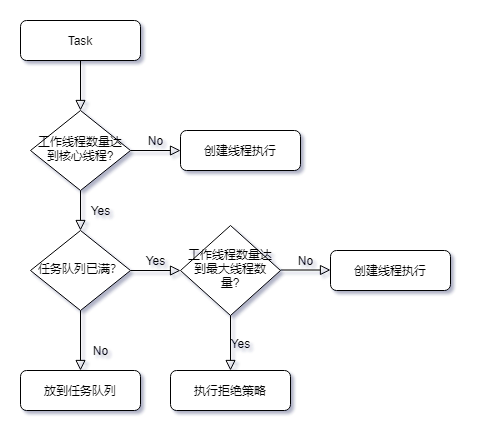

The diagram above was exported from draw.io. Its source (the exported page's mxGraphModel, read from the mxfile embedded in the PNG):
<mxGraphModel dx="868" dy="401" grid="1" gridSize="10" guides="1" tooltips="1" connect="1" arrows="1" fold="1" page="1" pageScale="1" pageWidth="827" pageHeight="1169" math="0" shadow="0">
  <root>
    <mxCell id="WIyWlLk6GJQsqaUBKTNV-0" />
    <mxCell id="WIyWlLk6GJQsqaUBKTNV-1" parent="WIyWlLk6GJQsqaUBKTNV-0" />
    <mxCell id="WIyWlLk6GJQsqaUBKTNV-2" value="" style="rounded=0;html=1;jettySize=auto;orthogonalLoop=1;fontSize=11;endArrow=block;endFill=0;endSize=8;strokeWidth=1;shadow=0;labelBackgroundColor=none;edgeStyle=orthogonalEdgeStyle;" parent="WIyWlLk6GJQsqaUBKTNV-1" source="WIyWlLk6GJQsqaUBKTNV-3" target="WIyWlLk6GJQsqaUBKTNV-6" edge="1">
      <mxGeometry relative="1" as="geometry" />
    </mxCell>
    <mxCell id="WIyWlLk6GJQsqaUBKTNV-3" value="Task" style="rounded=1;whiteSpace=wrap;html=1;fontSize=12;glass=0;strokeWidth=1;shadow=0;" parent="WIyWlLk6GJQsqaUBKTNV-1" vertex="1">
      <mxGeometry x="160" y="80" width="120" height="40" as="geometry" />
    </mxCell>
    <mxCell id="WIyWlLk6GJQsqaUBKTNV-4" value="Yes" style="rounded=0;html=1;jettySize=auto;orthogonalLoop=1;fontSize=11;endArrow=block;endFill=0;endSize=8;strokeWidth=1;shadow=0;labelBackgroundColor=none;edgeStyle=orthogonalEdgeStyle;" parent="WIyWlLk6GJQsqaUBKTNV-1" source="WIyWlLk6GJQsqaUBKTNV-6" target="WIyWlLk6GJQsqaUBKTNV-10" edge="1">
      <mxGeometry y="20" relative="1" as="geometry">
        <mxPoint as="offset" />
      </mxGeometry>
    </mxCell>
    <mxCell id="WIyWlLk6GJQsqaUBKTNV-5" value="No" style="edgeStyle=orthogonalEdgeStyle;rounded=0;html=1;jettySize=auto;orthogonalLoop=1;fontSize=11;endArrow=block;endFill=0;endSize=8;strokeWidth=1;shadow=0;labelBackgroundColor=none;" parent="WIyWlLk6GJQsqaUBKTNV-1" source="WIyWlLk6GJQsqaUBKTNV-6" target="WIyWlLk6GJQsqaUBKTNV-7" edge="1">
      <mxGeometry y="10" relative="1" as="geometry">
        <mxPoint as="offset" />
      </mxGeometry>
    </mxCell>
    <mxCell id="WIyWlLk6GJQsqaUBKTNV-6" value="工作线程数量达到核心线程?" style="rhombus;whiteSpace=wrap;html=1;shadow=0;fontFamily=Helvetica;fontSize=12;align=center;strokeWidth=1;spacing=6;spacingTop=-4;" parent="WIyWlLk6GJQsqaUBKTNV-1" vertex="1">
      <mxGeometry x="170" y="170" width="100" height="80" as="geometry" />
    </mxCell>
    <mxCell id="WIyWlLk6GJQsqaUBKTNV-7" value="创建线程执行" style="rounded=1;whiteSpace=wrap;html=1;fontSize=12;glass=0;strokeWidth=1;shadow=0;" parent="WIyWlLk6GJQsqaUBKTNV-1" vertex="1">
      <mxGeometry x="320" y="190" width="120" height="40" as="geometry" />
    </mxCell>
    <mxCell id="WIyWlLk6GJQsqaUBKTNV-8" value="No" style="rounded=0;html=1;jettySize=auto;orthogonalLoop=1;fontSize=11;endArrow=block;endFill=0;endSize=8;strokeWidth=1;shadow=0;labelBackgroundColor=none;edgeStyle=orthogonalEdgeStyle;" parent="WIyWlLk6GJQsqaUBKTNV-1" source="WIyWlLk6GJQsqaUBKTNV-10" target="WIyWlLk6GJQsqaUBKTNV-11" edge="1">
      <mxGeometry x="0.3333" y="20" relative="1" as="geometry">
        <mxPoint as="offset" />
      </mxGeometry>
    </mxCell>
    <mxCell id="WIyWlLk6GJQsqaUBKTNV-9" value="Yes" style="edgeStyle=orthogonalEdgeStyle;rounded=0;html=1;jettySize=auto;orthogonalLoop=1;fontSize=11;endArrow=block;endFill=0;endSize=8;strokeWidth=1;shadow=0;labelBackgroundColor=none;" parent="WIyWlLk6GJQsqaUBKTNV-1" source="WIyWlLk6GJQsqaUBKTNV-10" edge="1">
      <mxGeometry y="10" relative="1" as="geometry">
        <mxPoint as="offset" />
        <mxPoint x="320" y="330" as="targetPoint" />
      </mxGeometry>
    </mxCell>
    <mxCell id="WIyWlLk6GJQsqaUBKTNV-10" value="任务队列已满？" style="rhombus;whiteSpace=wrap;html=1;shadow=0;fontFamily=Helvetica;fontSize=12;align=center;strokeWidth=1;spacing=6;spacingTop=-4;" parent="WIyWlLk6GJQsqaUBKTNV-1" vertex="1">
      <mxGeometry x="170" y="290" width="100" height="80" as="geometry" />
    </mxCell>
    <mxCell id="WIyWlLk6GJQsqaUBKTNV-11" value="放到任务队列" style="rounded=1;whiteSpace=wrap;html=1;fontSize=12;glass=0;strokeWidth=1;shadow=0;" parent="WIyWlLk6GJQsqaUBKTNV-1" vertex="1">
      <mxGeometry x="160" y="430" width="120" height="40" as="geometry" />
    </mxCell>
    <mxCell id="YL6G_yv06g2EcbAXeIkG-0" value="工作线程数量达到最大线程数量?" style="rhombus;whiteSpace=wrap;html=1;shadow=0;fontFamily=Helvetica;fontSize=12;align=center;strokeWidth=1;spacing=6;spacingTop=-4;" vertex="1" parent="WIyWlLk6GJQsqaUBKTNV-1">
      <mxGeometry x="320" y="285" width="100" height="90" as="geometry" />
    </mxCell>
    <mxCell id="YL6G_yv06g2EcbAXeIkG-5" value="Yes" style="edgeStyle=orthogonalEdgeStyle;rounded=0;html=1;jettySize=auto;orthogonalLoop=1;fontSize=11;endArrow=block;endFill=0;endSize=8;strokeWidth=1;shadow=0;labelBackgroundColor=none;entryX=0.5;entryY=0;entryDx=0;entryDy=0;exitX=0.5;exitY=1;exitDx=0;exitDy=0;" edge="1" parent="WIyWlLk6GJQsqaUBKTNV-1" source="YL6G_yv06g2EcbAXeIkG-0" target="YL6G_yv06g2EcbAXeIkG-6">
      <mxGeometry y="10" relative="1" as="geometry">
        <mxPoint as="offset" />
        <mxPoint x="345" y="400" as="sourcePoint" />
        <mxPoint x="395" y="400" as="targetPoint" />
      </mxGeometry>
    </mxCell>
    <mxCell id="YL6G_yv06g2EcbAXeIkG-6" value="执行拒绝策略" style="rounded=1;whiteSpace=wrap;html=1;fontSize=12;glass=0;strokeWidth=1;shadow=0;" vertex="1" parent="WIyWlLk6GJQsqaUBKTNV-1">
      <mxGeometry x="310" y="430" width="120" height="40" as="geometry" />
    </mxCell>
    <mxCell id="YL6G_yv06g2EcbAXeIkG-7" value="No" style="edgeStyle=orthogonalEdgeStyle;rounded=0;html=1;jettySize=auto;orthogonalLoop=1;fontSize=11;endArrow=block;endFill=0;endSize=8;strokeWidth=1;shadow=0;labelBackgroundColor=none;" edge="1" parent="WIyWlLk6GJQsqaUBKTNV-1">
      <mxGeometry y="10" relative="1" as="geometry">
        <mxPoint as="offset" />
        <mxPoint x="420" y="329.5" as="sourcePoint" />
        <mxPoint x="470" y="329.5" as="targetPoint" />
      </mxGeometry>
    </mxCell>
    <mxCell id="YL6G_yv06g2EcbAXeIkG-8" value="创建线程执行" style="rounded=1;whiteSpace=wrap;html=1;fontSize=12;glass=0;strokeWidth=1;shadow=0;" vertex="1" parent="WIyWlLk6GJQsqaUBKTNV-1">
      <mxGeometry x="470" y="310" width="120" height="40" as="geometry" />
    </mxCell>
  </root>
</mxGraphModel>